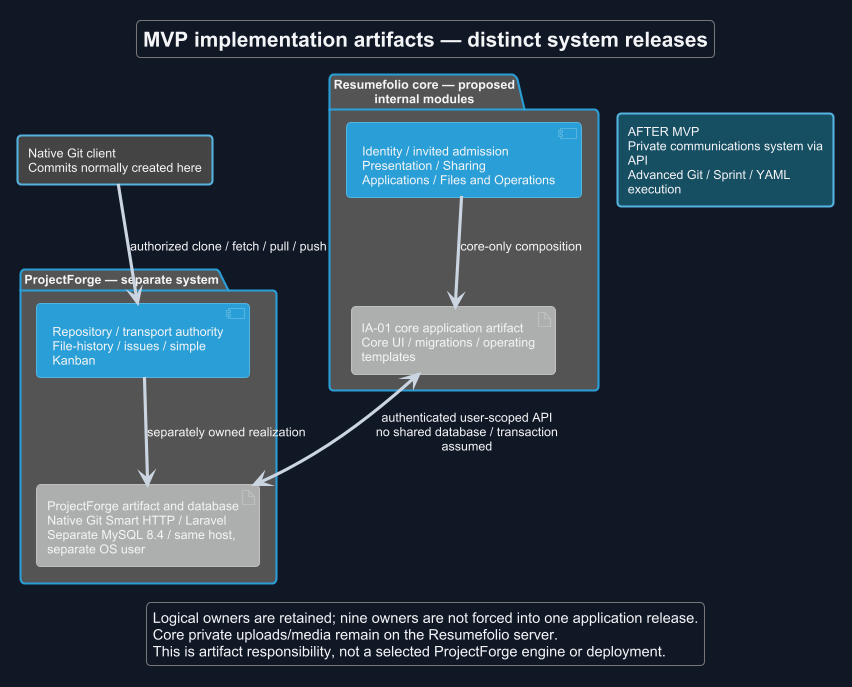

The diagram above was rendered by PlantUML. Its source (embedded in the PNG):
@startuml
!theme cyborg
skinparam backgroundColor #111827
skinparam defaultFontColor #F3F4F6
skinparam ArrowColor #CBD5E1
' OWNER-MVP-2026-11-04 review: MVP systems. Replace obsolete preferred all-owner monolith with current owner-selected core/ProjectForge split.
title MVP implementation artifacts — distinct system releases
skinparam backgroundColor #111827
skinparam shadowing false
skinparam defaultFontName Arial
skinparam wrapWidth 190
package "Resumefolio core — proposed internal modules" {
 component "Identity / invited admission\nPresentation / Sharing\nApplications / Files and Operations" as C
 artifact "IA-01 core application artifact\nCore UI / migrations / operating templates" as A
 C --> A : core-only composition
}
package "ProjectForge — separate system" {
 component "Repository / transport authority\nFile-history / issues / simple Kanban" as G
 artifact "ProjectForge artifact and database\nNative Git Smart HTTP / Laravel\nSeparate MySQL 8.4 / same host, separate OS user" as P
 G --> P : separately owned realization
}
A <--> P : authenticated user-scoped API\nno shared database / transaction assumed
rectangle "Native Git client\nCommits normally created here" as CL
CL --> G : authorized clone / fetch / pull / push
rectangle "AFTER MVP\nPrivate communications system via API\nAdvanced Git / Sprint / YAML execution" as F #164E63
legend bottom
 Logical owners are retained; nine owners are not forced into one application release.
 Core private uploads/media remain on the Resumefolio server.
 This is artifact responsibility, not a selected ProjectForge engine or deployment.
endlegend
@enduml